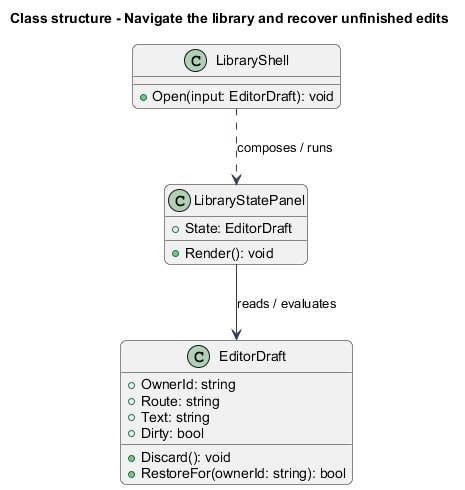

The diagram above was rendered by PlantUML. Its source (embedded in the PNG):
@startuml
skinparam backgroundColor #FFFFFF
skinparam shadowing false
skinparam roundcorner 12
skinparam defaultFontName Arial
skinparam ArrowColor #344054
skinparam rectangle {
  BorderColor #344054
  FontColor #101828
}
skinparam package {
  BorderColor #667085
  FontColor #101828
  BackgroundColor #F9FAFB
}

title Class structure - Navigate the library and recover unfinished edits
class EditorDraft {
  +OwnerId: string
  +Route: string
  +Text: string
  +Dirty: bool
  +Discard(): void
  +RestoreFor(ownerId: string): bool
}
class LibraryShell {
  +Open(input: EditorDraft): void
}
class LibraryStatePanel {
  +State: EditorDraft
  +Render(): void
}
LibraryShell ..> LibraryStatePanel : composes / runs
LibraryStatePanel --> EditorDraft : reads / evaluates
@enduml